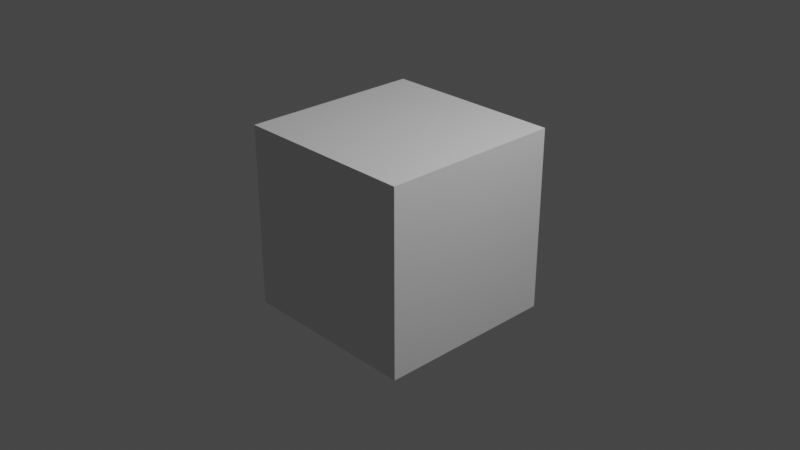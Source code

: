 # Source: ChickenPack.blend  (saved by Blender 3.4.6; exported with 4.5.12 LTS)
import bpy
from mathutils import Matrix  # noqa: F401  (used for matrix-valued properties, if any)

bpy.ops.wm.read_factory_settings(use_empty=True)
scene = bpy.context.scene
scene.name = 'Scene'

# ---- collections
col_collection = bpy.data.collections.new('Collection'); scene.collection.children.link(col_collection)

# ---- materials (node trees are filled in below, after node groups)
mat_material = bpy.data.materials.new('Material')
mat_material.alpha_threshold = 0.0
mat_material.use_transparent_shadow = False
mat_material.roughness = 0.5
mat_material.line_color = (0.0, 0.0, 0.0, 1.0)

# ---- node groups
ng_stairgroup05 = bpy.data.node_groups.new('StairGroup05', 'GeometryNodeTree')
_N = ng_stairgroup05.nodes; _L = ng_stairgroup05.links
n0 = _N.new('GeometryNodeStoreNamedAttribute'); n0.name = 'Store Named Attribute'; n0.location = (115, 142)
n0.data_type = 'FLOAT_VECTOR'
n0.domain = 'CORNER'
n0.inputs[2].default_value = 'uv_map'
n1 = _N.new('GeometryNodeSwitch'); n1.name = 'Switch'; n1.location = (325, 93)
n2 = _N.new('GeometryNodeMeshCylinder'); n2.name = 'Cylinder'; n2.location = (90, 142)
n3 = _N.new('ShaderNodeTexVoronoi'); n3.name = 'Voronoi Texture'; n3.location = (-325, -20)
n4 = _N.new('NodeGroupInput'); n4.name = 'Group Input'; n4.location = (-525, 0)
n5 = _N.new('NodeGroupOutput'); n5.name = 'Group Output'; n5.location = (515, 0)
n6 = _N.new('NodeUndefined'); n6.name = 'Combine Color'; n6.location = (29, -142)
n6.inputs[2].default_value = 0.0
n6.inputs[3].default_value = 1.0
_L.new(n3.outputs[0], n6.inputs[0])
_L.new(n0.outputs[0], n1.inputs[2])
_L.new(n3.outputs[0], n6.inputs[1])
_L.new(n2.outputs[0], n0.inputs[0])
_L.new(n2.outputs[4], n0.inputs[3])
n5.is_active_output = True
ng_stairgroup02 = bpy.data.node_groups.new('StairGroup02', 'GeometryNodeTree')
_N = ng_stairgroup02.nodes; _L = ng_stairgroup02.links
n0 = _N.new('GeometryNodeStoreNamedAttribute'); n0.name = 'Store Named Attribute'; n0.location = (115, 142)
n0.data_type = 'FLOAT_VECTOR'
n0.domain = 'CORNER'
n0.inputs[2].default_value = 'uv_map'
n1 = _N.new('GeometryNodeSwitch'); n1.name = 'Switch'; n1.location = (325, 93)
n2 = _N.new('GeometryNodeMeshCylinder'); n2.name = 'Cylinder'; n2.location = (90, 142)
n3 = _N.new('ShaderNodeTexVoronoi'); n3.name = 'Voronoi Texture'; n3.location = (-325, -20)
n4 = _N.new('NodeGroupInput'); n4.name = 'Group Input'; n4.location = (-525, 0)
n5 = _N.new('NodeGroupOutput'); n5.name = 'Group Output'; n5.location = (515, 0)
n6 = _N.new('NodeUndefined'); n6.name = 'Combine Color'; n6.location = (29, -142)
n6.inputs[2].default_value = 0.0
n6.inputs[3].default_value = 1.0
_L.new(n3.outputs[0], n6.inputs[0])
_L.new(n0.outputs[0], n1.inputs[2])
_L.new(n3.outputs[0], n6.inputs[1])
_L.new(n2.outputs[0], n0.inputs[0])
_L.new(n2.outputs[4], n0.inputs[3])
n5.is_active_output = True
ng_stairgroup03 = bpy.data.node_groups.new('StairGroup03', 'GeometryNodeTree')
_N = ng_stairgroup03.nodes; _L = ng_stairgroup03.links
n0 = _N.new('GeometryNodeStoreNamedAttribute'); n0.name = 'Store Named Attribute'; n0.location = (115, 142)
n0.data_type = 'FLOAT_VECTOR'
n0.domain = 'CORNER'
n0.inputs[2].default_value = 'uv_map'
n1 = _N.new('GeometryNodeSwitch'); n1.name = 'Switch'; n1.location = (325, 93)
n2 = _N.new('GeometryNodeMeshCylinder'); n2.name = 'Cylinder'; n2.location = (90, 142)
n3 = _N.new('ShaderNodeTexVoronoi'); n3.name = 'Voronoi Texture'; n3.location = (-325, -20)
n4 = _N.new('NodeGroupInput'); n4.name = 'Group Input'; n4.location = (-525, 0)
n5 = _N.new('NodeGroupOutput'); n5.name = 'Group Output'; n5.location = (515, 0)
n6 = _N.new('NodeUndefined'); n6.name = 'Combine Color'; n6.location = (29, -142)
n6.inputs[2].default_value = 0.0
n6.inputs[3].default_value = 1.0
_L.new(n3.outputs[0], n6.inputs[0])
_L.new(n0.outputs[0], n1.inputs[2])
_L.new(n3.outputs[0], n6.inputs[1])
_L.new(n2.outputs[0], n0.inputs[0])
_L.new(n2.outputs[4], n0.inputs[3])
n5.is_active_output = True
ng_chickengroup = bpy.data.node_groups.new('ChickenGroup', 'GeometryNodeTree')
_N = ng_chickengroup.nodes; _L = ng_chickengroup.links
n0 = _N.new('GeometryNodeStoreNamedAttribute'); n0.name = 'Store Named Attribute'; n0.location = (115, 142)
n0.data_type = 'FLOAT_VECTOR'
n0.domain = 'CORNER'
n0.inputs[2].default_value = 'uv_map'
n1 = _N.new('GeometryNodeSwitch'); n1.name = 'Switch'; n1.location = (325, 93)
n2 = _N.new('GeometryNodeMeshCylinder'); n2.name = 'Cylinder'; n2.location = (90, 142)
n3 = _N.new('ShaderNodeTexVoronoi'); n3.name = 'Voronoi Texture'; n3.location = (-325, -20)
n4 = _N.new('NodeGroupInput'); n4.name = 'Group Input'; n4.location = (-525, 0)
n5 = _N.new('NodeGroupOutput'); n5.name = 'Group Output'; n5.location = (515, 0)
n6 = _N.new('FunctionNodeCombineColor'); n6.name = 'Combine Color'; n6.location = (29, -142)
_L.new(n3.outputs[0], n6.inputs[0])
_L.new(n0.outputs[0], n1.inputs[2])
_L.new(n3.outputs[0], n6.inputs[1])
_L.new(n2.outputs[0], n0.inputs[0])
_L.new(n2.outputs[4], n0.inputs[3])
n5.is_active_output = True
ng_kitchengroup = bpy.data.node_groups.new('KitchenGroup', 'GeometryNodeTree')
_N = ng_kitchengroup.nodes; _L = ng_kitchengroup.links
n0 = _N.new('GeometryNodeStoreNamedAttribute'); n0.name = 'Store Named Attribute'; n0.location = (115, 142)
n0.data_type = 'FLOAT_VECTOR'
n0.domain = 'CORNER'
n0.inputs[2].default_value = 'uv_map'
n1 = _N.new('GeometryNodeSwitch'); n1.name = 'Switch'; n1.location = (325, 93)
n2 = _N.new('GeometryNodeMeshCylinder'); n2.name = 'Cylinder'; n2.location = (90, 142)
n3 = _N.new('ShaderNodeTexVoronoi'); n3.name = 'Voronoi Texture'; n3.location = (-325, -20)
n4 = _N.new('NodeGroupInput'); n4.name = 'Group Input'; n4.location = (-525, 0)
n5 = _N.new('NodeGroupOutput'); n5.name = 'Group Output'; n5.location = (515, 0)
n6 = _N.new('FunctionNodeCombineColor'); n6.name = 'Combine Color'; n6.location = (29, -142)
_L.new(n3.outputs[0], n6.inputs[0])
_L.new(n0.outputs[0], n1.inputs[2])
_L.new(n3.outputs[0], n6.inputs[1])
_L.new(n2.outputs[0], n0.inputs[0])
_L.new(n2.outputs[4], n0.inputs[3])
n5.is_active_output = True
ng_brilliant_work = bpy.data.node_groups.new('Brilliant work', 'GeometryNodeTree')
_N = ng_brilliant_work.nodes; _L = ng_brilliant_work.links
n0 = _N.new('GeometryNodeStoreNamedAttribute'); n0.name = 'Store Named Attribute'; n0.location = (115, 142)
n0.data_type = 'FLOAT_VECTOR'
n0.domain = 'CORNER'
n0.inputs[2].default_value = 'uv_map'
n1 = _N.new('GeometryNodeSwitch'); n1.name = 'Switch'; n1.location = (325, 93)
n2 = _N.new('GeometryNodeMeshCylinder'); n2.name = 'Cylinder'; n2.location = (90, 142)
n3 = _N.new('ShaderNodeTexVoronoi'); n3.name = 'Voronoi Texture'; n3.location = (-325, -20)
n4 = _N.new('NodeGroupInput'); n4.name = 'Group Input'; n4.location = (-525, 0)
n5 = _N.new('NodeGroupOutput'); n5.name = 'Group Output'; n5.location = (515, 0)
n6 = _N.new('FunctionNodeCombineColor'); n6.name = 'Combine Color'; n6.location = (29, -142)
_L.new(n3.outputs[0], n6.inputs[0])
_L.new(n0.outputs[0], n1.inputs[2])
_L.new(n3.outputs[0], n6.inputs[1])
_L.new(n2.outputs[0], n0.inputs[0])
_L.new(n2.outputs[4], n0.inputs[3])
n5.is_active_output = True
ng_randomgroup = bpy.data.node_groups.new('randomGroup', 'GeometryNodeTree')
_N = ng_randomgroup.nodes; _L = ng_randomgroup.links
n0 = _N.new('GeometryNodeStoreNamedAttribute'); n0.name = 'Store Named Attribute'; n0.location = (115, 142)
n0.data_type = 'FLOAT_VECTOR'
n0.domain = 'CORNER'
n0.inputs[2].default_value = 'uv_map'
n1 = _N.new('GeometryNodeSwitch'); n1.name = 'Switch'; n1.location = (325, 93)
n2 = _N.new('GeometryNodeMeshCylinder'); n2.name = 'Cylinder'; n2.location = (90, 142)
n3 = _N.new('ShaderNodeTexVoronoi'); n3.name = 'Voronoi Texture'; n3.location = (-325, -20)
n4 = _N.new('NodeGroupInput'); n4.name = 'Group Input'; n4.location = (-525, 0)
n5 = _N.new('NodeGroupOutput'); n5.name = 'Group Output'; n5.location = (515, 0)
n6 = _N.new('FunctionNodeCombineColor'); n6.name = 'Combine Color'; n6.location = (29, -142)
_L.new(n3.outputs[0], n6.inputs[0])
_L.new(n0.outputs[0], n1.inputs[2])
_L.new(n3.outputs[0], n6.inputs[1])
_L.new(n2.outputs[0], n0.inputs[0])
_L.new(n2.outputs[4], n0.inputs[3])
n5.is_active_output = True
ng_artifacts = bpy.data.node_groups.new('Artifacts', 'GeometryNodeTree')
_N = ng_artifacts.nodes; _L = ng_artifacts.links
n0 = _N.new('GeometryNodeStoreNamedAttribute'); n0.name = 'Store Named Attribute'; n0.location = (115, 142)
n0.data_type = 'FLOAT_VECTOR'
n0.domain = 'CORNER'
n0.inputs[2].default_value = 'uv_map'
n1 = _N.new('GeometryNodeSwitch'); n1.name = 'Switch'; n1.location = (325, 93)
n2 = _N.new('GeometryNodeMeshCylinder'); n2.name = 'Cylinder'; n2.location = (90, 142)
n3 = _N.new('ShaderNodeTexVoronoi'); n3.name = 'Voronoi Texture'; n3.location = (-325, -20)
n4 = _N.new('NodeGroupInput'); n4.name = 'Group Input'; n4.location = (-525, 0)
n5 = _N.new('NodeGroupOutput'); n5.name = 'Group Output'; n5.location = (515, 0)
n6 = _N.new('FunctionNodeCombineColor'); n6.name = 'Combine Color'; n6.location = (29, -142)
_L.new(n3.outputs[0], n6.inputs[0])
_L.new(n0.outputs[0], n1.inputs[2])
_L.new(n3.outputs[0], n6.inputs[1])
_L.new(n2.outputs[0], n0.inputs[0])
_L.new(n2.outputs[4], n0.inputs[3])
n5.is_active_output = True
ng_rumbling = bpy.data.node_groups.new('Rumbling', 'GeometryNodeTree')
_N = ng_rumbling.nodes; _L = ng_rumbling.links
n0 = _N.new('GeometryNodeStoreNamedAttribute'); n0.name = 'Store Named Attribute'; n0.location = (115, 142)
n0.data_type = 'FLOAT_VECTOR'
n0.domain = 'CORNER'
n0.inputs[2].default_value = 'uv_map'
n1 = _N.new('GeometryNodeSwitch'); n1.name = 'Switch'; n1.location = (325, 93)
n2 = _N.new('GeometryNodeMeshCylinder'); n2.name = 'Cylinder'; n2.location = (90, 142)
n3 = _N.new('ShaderNodeTexVoronoi'); n3.name = 'Voronoi Texture'; n3.location = (-325, -20)
n4 = _N.new('NodeGroupInput'); n4.name = 'Group Input'; n4.location = (-525, 0)
n5 = _N.new('NodeGroupOutput'); n5.name = 'Group Output'; n5.location = (515, 0)
n6 = _N.new('FunctionNodeCombineColor'); n6.name = 'Combine Color'; n6.location = (29, -142)
_L.new(n3.outputs[0], n6.inputs[0])
_L.new(n0.outputs[0], n1.inputs[2])
_L.new(n3.outputs[0], n6.inputs[1])
_L.new(n2.outputs[0], n0.inputs[0])
_L.new(n2.outputs[4], n0.inputs[3])
n5.is_active_output = True
ng_geometry_nodes = bpy.data.node_groups.new('Geometry Nodes', 'GeometryNodeTree')
_s = ng_geometry_nodes.interface.new_socket(name='Geometry', in_out='OUTPUT', socket_type='NodeSocketGeometry')
_s = ng_geometry_nodes.interface.new_socket(name='Geometry', in_out='INPUT', socket_type='NodeSocketGeometry')
ng_geometry_nodes.is_modifier = True
_N = ng_geometry_nodes.nodes; _L = ng_geometry_nodes.links
n0 = _N.new('NodeGroupInput'); n0.name = 'Group Input'; n0.location = (-340, 0)
n1 = _N.new('NodeGroupOutput'); n1.name = 'Group Output'; n1.location = (200, 0)
n2 = _N.new('GeometryNodeGroup'); n2.name = 'Group.002'; n2.location = (-92, -253)
n2.node_tree = ng_stairgroup05
n3 = _N.new('GeometryNodeGroup'); n3.name = 'Group.001'; n3.location = (-90, -197)
n3.node_tree = ng_stairgroup02
n4 = _N.new('GeometryNodeGroup'); n4.name = 'Group.003'; n4.location = (-95, -305)
n4.node_tree = ng_stairgroup03
n5 = _N.new('GeometryNodeGroup'); n5.name = 'Group'; n5.location = (163, -264)
n5.node_tree = ng_chickengroup
n6 = _N.new('GeometryNodeGroup'); n6.name = 'Group.004'; n6.location = (134, -172)
n6.width = 175
n6.node_tree = ng_kitchengroup
n7 = _N.new('GeometryNodeGroup'); n7.name = 'Group.005'; n7.location = (101, -103)
n7.width = 175
n7.node_tree = ng_brilliant_work
n8 = _N.new('GeometryNodeGroup'); n8.name = 'Group.006'; n8.location = (358, -183)
n8.width = 175
n8.node_tree = ng_randomgroup
n9 = _N.new('GeometryNodeGroup'); n9.name = 'Group.007'; n9.location = (399, -99)
n9.width = 175
n9.node_tree = ng_artifacts
n10 = _N.new('GeometryNodeGroup'); n10.name = 'Group.008'; n10.location = (450, -12)
n10.width = 175
n10.node_tree = ng_rumbling
_L.new(n0.outputs[0], n1.inputs[0])
n1.is_active_output = True

# ---- material node trees
mat_material.use_nodes = True; mat_material.node_tree.nodes.clear()
_N = mat_material.node_tree.nodes; _L = mat_material.node_tree.links
n0 = _N.new('ShaderNodeOutputMaterial'); n0.name = 'Material Output'; n0.location = (300, 300)
n1 = _N.new('ShaderNodeBsdfPrincipled'); n1.name = 'Principled BSDF'; n1.location = (10, 300)
n1.distribution = 'GGX'
n1.subsurface_method = 'RANDOM_WALK_SKIN'
n1.inputs[3].default_value = 1.45
n1.inputs[27].default_value = (0.0, 0.0, 0.0, 1.0)
n1.inputs[28].default_value = 1.0
_L.new(n1.outputs[0], n0.inputs[0])
n0.is_active_output = True

# ---- world
world_world = bpy.data.worlds.new('World'); scene.world = world_world
world_world.use_nodes = True; world_world.node_tree.nodes.clear()
_N = world_world.node_tree.nodes; _L = world_world.node_tree.links
n0 = _N.new('ShaderNodeOutputWorld'); n0.name = 'World Output'; n0.location = (300, 300)
n1 = _N.new('ShaderNodeBackground'); n1.name = 'Background'; n1.location = (10, 300)
n1.inputs[0].default_value = (0.05088, 0.05088, 0.05088, 1.0)
_L.new(n1.outputs[0], n0.inputs[0])
n0.is_active_output = True
world_world.color = (0.05088, 0.05088, 0.05088)
world_world.use_sun_shadow = False
world_world.sun_shadow_jitter_overblur = 0.0

# ---- cameras
cam_camera = bpy.data.cameras.new('Camera')
cam_camera.clip_end = 100.0
cam_camera.ortho_scale = 7.314

# ---- lights
light_light = bpy.data.lights.new('Light', 'POINT')
light_light.transmission_factor = 0.0
light_light.energy = 1000.0
light_light.shadow_soft_size = 0.1
light_light.shadow_maximum_resolution = 0.006
light_light.use_absolute_resolution = True

# ---- meshes
me_cube = bpy.data.meshes.new('Cube')
me_cube.from_pydata([(1.0, 1.0, 1.0), (1.0, 1.0, -1.0), (1.0, -1.0, 1.0), (1.0, -1.0, -1.0), (-1.0, 1.0, 1.0), (-1.0, 1.0, -1.0), (-1.0, -1.0, 1.0), (-1.0, -1.0, -1.0)], [], [(0, 4, 6, 2), (3, 2, 6, 7), (7, 6, 4, 5), (5, 1, 3, 7), (1, 0, 2, 3), (5, 4, 0, 1)])
_uv = me_cube.uv_layers.new(name='UVMap')
_uv.uv.foreach_set('vector', [0.625, 0.5, 0.875, 0.5, 0.875, 0.75, 0.625, 0.75, 0.375, 0.75, 0.625, 0.75, 0.625, 1.0, 0.375, 1.0, 0.375, 0.0, 0.625, 0.0, 0.625, 0.25, 0.375, 0.25, 0.125, 0.5, 0.375, 0.5, 0.375, 0.75, 0.125, 0.75, 0.375, 0.5, 0.625, 0.5, 0.625, 0.75, 0.375, 0.75, 0.375, 0.25, 0.625, 0.25, 0.625, 0.5, 0.375, 0.5])
me_cube.materials.append(mat_material)
me_cube.use_mirror_vertex_groups = False
me_cube.update()

# ---- objects
ob_cube = bpy.data.objects.new('Cube', me_cube)
ob_light = bpy.data.objects.new('Light', light_light)
ob_camera = bpy.data.objects.new('Camera', cam_camera)

# ---- transforms, parenting, visibility, modifiers, constraints
ob_cube.location = (0.0, 0.0, 0.0)
ob_cube.lock_rotations_4d = False
ob_cube.empty_display_type = 'ARROWS'
ob_cube.lineart.crease_threshold = 0.0
_m = ob_cube.modifiers.new('GeometryNodes', 'NODES')
_m.node_group = ng_geometry_nodes
ob_light.location = (4.076, 1.005, 5.904)
ob_light.rotation_euler = (0.6503, 0.05522, 1.866)
ob_light.lock_rotations_4d = False
ob_light.empty_display_type = 'ARROWS'
ob_light.color = (0.0, 0.0, 0.0, 0.0)
ob_light.lineart.crease_threshold = 0.0
ob_camera.location = (7.359, -6.926, 4.958)
ob_camera.rotation_euler = (1.109, 0.0, 0.8149)
ob_camera.lock_rotations_4d = False
ob_camera.empty_display_type = 'ARROWS'
ob_camera.color = (0.0, 0.0, 0.0, 0.0)
ob_camera.display_type = 'WIRE'
ob_camera.lineart.crease_threshold = 0.0

# ---- collection membership
col_collection.objects.link(ob_cube)
col_collection.objects.link(ob_light)
col_collection.objects.link(ob_camera)

# ---- scene / render settings (as saved in the file)
scene.camera = ob_camera
scene.frame_start = 1; scene.frame_end = 250; scene.frame_set(1)
scene.render.engine = 'BLENDER_EEVEE_NEXT'
scene.cycles.sampling_pattern = 'TABULATED_SOBOL'
scene.cycles.use_light_tree = False
scene.view_settings.view_transform = 'Filmic'
bpy.context.view_layer.update()
